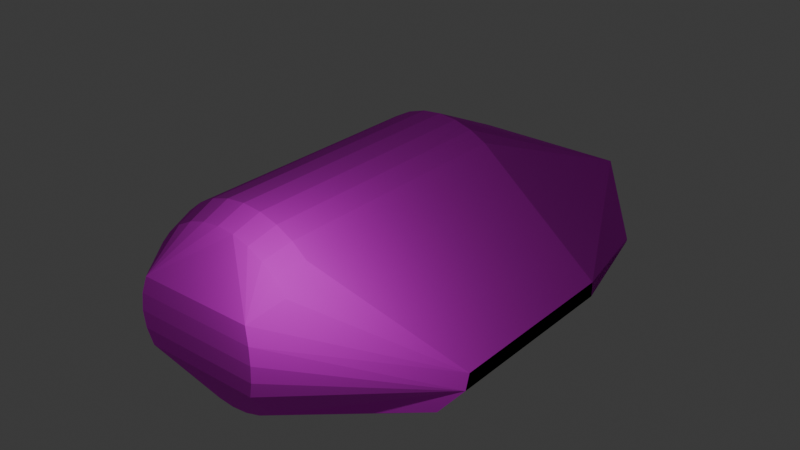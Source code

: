 # Source: gunship_corvette.blend  (saved by Blender 4.4.32; exported with 4.5.12 LTS)
import bpy
from mathutils import Matrix  # noqa: F401  (used for matrix-valued properties, if any)

bpy.ops.wm.read_factory_settings(use_empty=True)
scene = bpy.context.scene
scene.name = 'Scene'

# ---- collections
col_gunship = bpy.data.collections.new('Gunship'); scene.collection.children.link(col_gunship)

# ---- images (referenced by path relative to the original .blend; pixels are not part of the script)
import os
ASSET_DIR = os.environ.get("B2B_ASSET_DIR", "")  # directory of the original .blend (textures are referenced by path, not embedded)
HERE = os.path.dirname(os.path.abspath(__file__))  # packed textures are extracted next to this script under _unpacked/

def load_image(name, relpath, width, height, colorspace="sRGB"):
    """Load a texture the original file referenced (path relative to the .blend, or extracted next to this script)."""
    p = next((c for c in (os.path.join(HERE, relpath), os.path.join(ASSET_DIR, relpath)) if relpath and os.path.exists(c)), "")
    if p:
        img = bpy.data.images.load(p, check_existing=True)
        img.name = name
    else:  # same state as the original file: an image datablock whose file is absent (Cycles renders it pink)
        img = bpy.data.images.new(name, width, height)
        img.source = "FILE"
        img.filepath = "//" + (relpath or name)
    img.colorspace_settings.name = colorspace
    return img
img_pallete_png = load_image('pallete.png', 'pallete.png', 1024, 1024, 'sRGB')

# ---- materials (node trees are filled in below, after node groups)
mat_ship = bpy.data.materials.new('ship')

# ---- material node trees
mat_ship.use_nodes = True; mat_ship.node_tree.nodes.clear()
_N = mat_ship.node_tree.nodes; _L = mat_ship.node_tree.links
n0 = _N.new('ShaderNodeBsdfPrincipled'); n0.name = 'Principled BSDF'; n0.location = (10, 300)
n0.inputs[2].default_value = 1.0
n1 = _N.new('ShaderNodeOutputMaterial'); n1.name = 'Material Output'; n1.location = (300, 300)
n2 = _N.new('ShaderNodeTexImage'); n2.name = 'Image Texture'; n2.location = (-280, 280)
n2.image = img_pallete_png
_L.new(n0.outputs[0], n1.inputs[0])
_L.new(n2.outputs[0], n0.inputs[0])
n1.is_active_output = True

# ---- world
world_world = bpy.data.worlds.new('World'); scene.world = world_world
world_world.use_nodes = True; world_world.node_tree.nodes.clear()
_N = world_world.node_tree.nodes; _L = world_world.node_tree.links
n0 = _N.new('ShaderNodeOutputWorld'); n0.name = 'World Output'; n0.location = (300, 300)
n1 = _N.new('ShaderNodeBackground'); n1.name = 'Background'; n1.location = (10, 300)
n1.inputs[0].default_value = (0.05088, 0.05088, 0.05088, 1.0)
_L.new(n1.outputs[0], n0.inputs[0])
n0.is_active_output = True
world_world.color = (0.05088, 0.05088, 0.05088)
world_world.use_sun_shadow = False
world_world.sun_shadow_jitter_overblur = 0.0

# ---- lights
light_light = bpy.data.lights.new('Light', 'POINT')
light_light.transmission_factor = 0.0
light_light.energy = 1000.0
light_light.shadow_soft_size = 0.1
light_light.shadow_maximum_resolution = 0.006
light_light.use_absolute_resolution = True

# ---- meshes
me_cube_010 = bpy.data.meshes.new('Cube.010')
me_cube_010.from_pydata([(-1.373, 0.7766, -2.178), (-1.975, -1.0, -2.178), (-1.975, -3.677, -2.178), (-1.0, 1.295, 0.577), (-1.0, 1.295, -1.755), (-1.719, 0.5784, -1.576), (-2.231, -1.165, -0.4983), (-1.719, 0.5784, -1.709), (-2.231, -1.165, -1.123), (-2.231, -3.552, -1.123), (-2.231, -3.495, -0.4983), (1.373, 0.7766, -2.178), (1.975, -1.0, -2.178), (1.975, -3.677, -2.178), (1.0, 1.295, 0.577), (1.0, 1.295, -1.755), (1.719, 0.5784, -1.576), (2.231, -1.165, -0.4983), (1.719, 0.5784, -1.709), (2.231, -1.165, -1.123), (2.231, -3.552, -1.123), (2.231, -3.495, -0.4983), (2.91e-11, -1.157, 4.534), (0.2341, -1.157, 4.456), (0.4592, -1.157, 4.224), (0.6667, -1.157, 3.848), (0.2341, -1.157, -3.532), (2.91e-11, -1.157, -3.61), (-0.2341, -1.157, -3.532), (-0.6667, -1.157, 3.848), (-0.4592, -1.157, 4.224), (-0.2341, -1.157, 4.456), (0.2341, -4.315, 4.456), (2.91e-11, -4.315, 4.534), (0.4592, -4.315, 4.224), (0.6667, -4.315, 3.848), (0.8485, -4.315, 3.341), (0.4592, -4.315, -3.3), (0.2341, -4.315, -3.532), (2.91e-11, -4.315, -3.61), (-0.2341, -4.315, -3.532), (-0.4592, -4.315, -3.3), (-0.8485, -4.315, 3.341), (-0.6667, -4.315, 3.848), (-0.4592, -4.315, 4.224), (-0.2341, -4.315, 4.456), (0.2107, -4.667, 4.056), (-2.027e-08, -4.667, 4.127), (0.4133, -4.667, 3.848), (0.6, -4.667, 3.509), (0.7637, -4.667, 3.053), (0.898, -4.667, 2.498), (0.6, -4.667, -2.586), (0.4133, -4.667, -2.924), (0.2107, -4.667, -3.133), (-2.027e-08, -4.667, -3.203), (-0.2107, -4.667, -3.133), (-0.4133, -4.667, -2.924), (-0.6, -4.667, -2.586), (-0.898, -4.667, 2.498), (-0.7637, -4.667, 3.053), (-0.6, -4.667, 3.509), (-0.4133, -4.667, 3.848), (-0.2107, -4.667, 4.056), (0.7816, -5.07, 1.177), (0.7259, -5.044, 1.864), (0.8004, -5.079, 0.4618), (0.7816, -5.07, -0.2532), (0.7259, -5.044, -0.9408), (-0.7915, -5.07, -0.2532), (-0.7358, -5.044, -0.9408), (-0.8104, -5.079, 0.4618), (-0.7915, -5.07, 1.177), (-0.7358, -5.044, 1.864)], [], [(6, 5, 7, 8), (6, 8, 9, 10), (1, 2, 9, 8), (17, 19, 18, 16), (17, 21, 20, 19), (12, 19, 20, 13), (24, 23, 32, 34), (27, 26, 38, 39), (25, 24, 34, 35), (30, 29, 43, 44), (28, 27, 39, 40), (31, 30, 44, 45), (23, 22, 33, 32), (22, 31, 45, 33), (32, 33, 47, 46), (38, 37, 53, 54), (34, 32, 46, 48), (43, 42, 60, 61), (39, 38, 54, 55), (35, 34, 48, 49), (44, 43, 61, 62), (40, 39, 55, 56), (36, 35, 49, 50), (45, 44, 62, 63), (41, 40, 56, 57), (33, 45, 63, 47), (4, 3, 14, 15), (66, 71, 69, 67), (9, 69, 71), (73, 72, 64, 65), (67, 20, 66), (10, 9, 71, 72), (67, 69, 70, 68), (73, 10, 72), (70, 69, 9), (11, 27, 0, 15), (6, 10, 43, 29), (21, 65, 64), (68, 20, 67), (2, 58, 70, 9), (55, 54, 68, 70), (47, 63, 73), (63, 62, 73), (62, 61, 73), (61, 60, 73), (60, 59, 73), (59, 10, 73), (59, 60, 10), (60, 42, 10), (42, 43, 10), (35, 21, 17, 25), (58, 57, 70), (57, 56, 70), (56, 55, 70), (22, 14, 3, 31), (7, 1, 8), (12, 13, 38, 26), (40, 41, 2), (41, 57, 2), (57, 58, 2), (51, 50, 65), (50, 49, 65), (49, 48, 65), (48, 46, 65), (21, 51, 65), (40, 2, 1, 28), (35, 36, 21), (36, 50, 21), (50, 51, 21), (54, 53, 68), (53, 52, 68), (12, 18, 19), (52, 53, 13), (53, 37, 13), (37, 38, 13), (46, 47, 73, 65), (29, 3, 6), (3, 5, 6), (5, 3, 4), (5, 4, 7), (4, 0, 7), (0, 1, 7), (0, 28, 1), (16, 14, 17), (14, 25, 17), (26, 11, 12), (11, 18, 12), (15, 14, 16), (15, 16, 18), (11, 15, 18), (30, 3, 29), (30, 31, 3), (52, 13, 20, 68), (72, 71, 66, 64), (20, 21, 64, 66), (15, 0, 4), (27, 28, 0), (22, 23, 14), (23, 24, 14), (24, 25, 14), (27, 11, 26)])
_uv = me_cube_010.uv_layers.new(name='UVMap')
_uv.uv.foreach_set('vector', [0.1669, 0.6924, 0.1811, 0.6271, 0.1811, 0.619, 0.1669, 0.6545, 0.1669, 0.6924, 0.1669, 0.6545, 0.1475, 0.6545, 0.148, 0.6924, 0.1683, 0.5906, 0.1465, 0.5906, 0.1475, 0.6545, 0.1669, 0.6545, 0.1669, 0.6924, 0.1669, 0.6545, 0.1811, 0.619, 0.1811, 0.6271, 0.1669, 0.6924, 0.148, 0.6924, 0.1475, 0.6545, 0.1669, 0.6545, 0.1683, 0.5906, 0.1669, 0.6545, 0.1475, 0.6545, 0.1465, 0.5906, 0.167, 0.9785, 0.167, 0.9925, 0.1413, 0.9925, 0.1413, 0.9785, 0.167, 0.5038, 0.167, 0.5086, 0.1413, 0.5086, 0.1413, 0.5038, 0.167, 0.9557, 0.167, 0.9785, 0.1413, 0.9785, 0.1413, 0.9557, 0.167, 0.9785, 0.167, 0.9557, 0.1413, 0.9557, 0.1413, 0.9785, 0.167, 0.5086, 0.167, 0.5038, 0.1413, 0.5038, 0.1413, 0.5086, 0.167, 0.9925, 0.167, 0.9785, 0.1413, 0.9785, 0.1413, 0.9925, 0.167, 0.9925, 0.167, 0.9972, 0.1413, 0.9972, 0.1413, 0.9925, 0.167, 0.9972, 0.167, 0.9925, 0.1413, 0.9925, 0.1413, 0.9972, 0.1413, 0.9925, 0.1413, 0.9972, 0.1385, 0.9726, 0.1385, 0.9683, 0.1413, 0.5086, 0.1413, 0.5226, 0.1385, 0.5454, 0.1385, 0.5328, 0.1413, 0.9785, 0.1413, 0.9925, 0.1385, 0.9683, 0.1385, 0.9557, 0.1413, 0.9557, 0.1413, 0.925, 0.1385, 0.9075, 0.1385, 0.9352, 0.1413, 0.5038, 0.1413, 0.5086, 0.1385, 0.5328, 0.1385, 0.5285, 0.1413, 0.9557, 0.1413, 0.9785, 0.1385, 0.9557, 0.1385, 0.9352, 0.1413, 0.9785, 0.1413, 0.9557, 0.1385, 0.9352, 0.1385, 0.9557, 0.1413, 0.5086, 0.1413, 0.5038, 0.1385, 0.5285, 0.1385, 0.5328, 0.1413, 0.925, 0.1413, 0.9557, 0.1385, 0.9352, 0.1385, 0.9075, 0.1413, 0.9925, 0.1413, 0.9785, 0.1385, 0.9557, 0.1385, 0.9683, 0.1413, 0.5226, 0.1413, 0.5086, 0.1385, 0.5328, 0.1385, 0.5454, 0.1413, 0.9972, 0.1413, 0.9925, 0.1385, 0.9683, 0.1385, 0.9726, 0.0, 0.0, 0.0, 0.0, 0.0, 0.0, 0.0, 0.0, 0.1351, 0.7505, 0.1351, 0.7505, 0.0, 0.0, 0.1352, 0.7072, 0.0, 0.0, 0.1352, 0.7072, 0.1351, 0.7505, 0.0, 0.0, 0.1352, 0.7939, 0.1352, 0.7939, 0.1354, 0.8355, 0.1352, 0.7072, 0.0, 0.0, 0.1351, 0.7505, 0.148, 0.6924, 0.0, 0.0, 0.1351, 0.7505, 0.1352, 0.7939, 0.1352, 0.7072, 0.0, 0.0, 0.0, 0.0, 0.1354, 0.6656, 0.1354, 0.8355, 0.0, 0.0, 0.1352, 0.7939, 0.1354, 0.6656, 0.1352, 0.7072, 0.0, 0.0, 0.0, 0.0, 0.0, 0.0, 0.0, 0.0, 0.0, 0.0, 0.0, 0.0, 0.148, 0.6924, 0.1413, 0.9557, 0.167, 0.9557, 0.148, 0.6924, 0.1354, 0.8355, 0.1352, 0.7939, 0.1354, 0.6656, 0.0, 0.0, 0.1352, 0.7072, 0.1465, 0.5906, 0.0, 0.0, 0.1354, 0.6656, 0.0, 0.0, 0.1385, 0.5285, 0.1385, 0.5328, 0.1354, 0.6656, 0.0, 0.0, 0.1385, 0.9726, 0.1385, 0.9683, 0.0, 0.0, 0.1385, 0.9683, 0.1385, 0.9557, 0.0, 0.0, 0.1385, 0.9557, 0.1385, 0.9352, 0.0, 0.0, 0.1385, 0.9352, 0.1385, 0.9075, 0.0, 0.0, 0.1385, 0.9075, 0.1385, 0.8739, 0.0, 0.0, 0.1385, 0.8739, 0.0, 0.0, 0.1354, 0.8355, 0.1385, 0.8739, 0.1385, 0.9075, 0.0, 0.0, 0.1385, 0.9075, 0.1413, 0.925, 0.0, 0.0, 0.1413, 0.925, 0.1413, 0.9557, 0.0, 0.0, 0.1413, 0.9557, 0.148, 0.6924, 0.0, 0.0, 0.167, 0.9557, 0.1385, 0.5659, 0.1385, 0.5454, 0.1354, 0.6656, 0.1385, 0.5454, 0.1385, 0.5328, 0.1354, 0.6656, 0.1385, 0.5328, 0.1385, 0.5285, 0.1354, 0.6656, 0.167, 0.9972, 0.0, 0.0, 0.0, 0.0, 0.167, 0.9925, 0.1811, 0.619, 0.1683, 0.5906, 0.1669, 0.6545, 0.0, 0.0, 0.1465, 0.5906, 0.1413, 0.5086, 0.167, 0.5086, 0.1413, 0.5086, 0.1413, 0.5226, 0.1465, 0.5906, 0.1413, 0.5226, 0.1385, 0.5454, 0.1465, 0.5906, 0.1385, 0.5454, 0.1385, 0.5659, 0.1465, 0.5906, 0.1385, 0.8739, 0.1385, 0.9075, 0.0, 0.0, 0.1385, 0.9075, 0.1385, 0.9352, 0.0, 0.0, 0.1385, 0.9352, 0.1385, 0.9557, 0.0, 0.0, 0.1385, 0.9557, 0.1385, 0.9683, 0.0, 0.0, 0.148, 0.6924, 0.1385, 0.8739, 0.0, 0.0, 0.1413, 0.5086, 0.1465, 0.5906, 0.0, 0.0, 0.167, 0.5086, 0.1413, 0.9557, 0.1413, 0.925, 0.148, 0.6924, 0.1413, 0.925, 0.1385, 0.9075, 0.148, 0.6924, 0.1385, 0.9075, 0.1385, 0.8739, 0.148, 0.6924, 0.1385, 0.5328, 0.1385, 0.5454, 0.1354, 0.6656, 0.1385, 0.5454, 0.1385, 0.5659, 0.1354, 0.6656, 0.1683, 0.5906, 0.1811, 0.619, 0.1669, 0.6545, 0.1385, 0.5659, 0.1385, 0.5454, 0.1465, 0.5906, 0.1385, 0.5454, 0.1413, 0.5226, 0.1465, 0.5906, 0.1413, 0.5226, 0.1413, 0.5086, 0.1465, 0.5906, 0.1385, 0.9683, 0.0, 0.0, 0.0, 0.0, 0.1354, 0.8355, 0.167, 0.9557, 0.0, 0.0, 0.0, 0.0, 0.0, 0.0, 0.1811, 0.6271, 0.1669, 0.6924, 0.1811, 0.6271, 0.0, 0.0, 0.0, 0.0, 0.1811, 0.6271, 0.0, 0.0, 0.1811, 0.619, 0.0, 0.0, 0.0, 0.0, 0.1811, 0.619, 0.0, 0.0, 0.1683, 0.5906, 0.1811, 0.619, 0.0, 0.0, 0.167, 0.5086, 0.0, 0.0, 0.1811, 0.6271, 0.0, 0.0, 0.1669, 0.6924, 0.0, 0.0, 0.167, 0.9557, 0.0, 0.0, 0.167, 0.5086, 0.0, 0.0, 0.0, 0.0, 0.0, 0.0, 0.1811, 0.619, 0.1683, 0.5906, 0.0, 0.0, 0.0, 0.0, 0.1811, 0.6271, 0.0, 0.0, 0.1811, 0.6271, 0.1811, 0.619, 0.0, 0.0, 0.0, 0.0, 0.1811, 0.619, 0.167, 0.9785, 0.0, 0.0, 0.167, 0.9557, 0.167, 0.9785, 0.167, 0.9925, 0.0, 0.0, 0.1385, 0.5659, 0.1465, 0.5906, 0.1475, 0.6545, 0.1354, 0.6656, 0.0, 0.0, 0.1351, 0.7505, 0.1351, 0.7505, 0.1352, 0.7939, 0.1475, 0.6545, 0.148, 0.6924, 0.1352, 0.7939, 0.1351, 0.7505, 0.0, 0.0, 0.0, 0.0, 0.0, 0.0, 0.167, 0.5038, 0.167, 0.5086, 0.0, 0.0, 0.167, 0.9972, 0.167, 0.9925, 0.0, 0.0, 0.167, 0.9925, 0.167, 0.9785, 0.0, 0.0, 0.167, 0.9785, 0.167, 0.9557, 0.0, 0.0, 0.0, 0.0, 0.0, 0.0, 0.167, 0.5086])
me_cube_010.materials.append(mat_ship)
me_cube_010.update()
me_cylinder = bpy.data.meshes.new('Cylinder')
me_cylinder.from_pydata([(0.0, 1.0, 0.5887), (0.0, 1.2, 1.0), (0.1951, 0.9808, 0.5887), (0.2341, 1.177, 1.0), (0.3827, 0.9239, 0.5887), (0.4592, 1.109, 1.0), (0.5556, 0.8315, 0.5887), (0.6667, 0.9978, 1.0), (0.7071, 0.7071, 0.5887), (0.8485, 0.8485, 1.0), (0.8315, 0.5556, 0.5887), (0.9978, 0.6667, 1.0), (0.9239, 0.3827, 0.5887), (1.109, 0.4592, 1.0), (0.9808, 0.1951, 0.5887), (1.177, 0.2341, 1.0), (1.0, 6.944e-08, 0.5887), (1.2, 0.0, 1.0), (0.9808, -0.1951, 0.5887), (1.177, -0.2341, 1.0), (0.9239, -0.3827, 0.5887), (1.109, -0.4592, 1.0), (0.8315, -0.5556, 0.5887), (0.9978, -0.6667, 1.0), (0.7071, -0.7071, 0.5887), (0.8485, -0.8485, 1.0), (0.5556, -0.8315, 0.5887), (0.6667, -0.9978, 1.0), (0.3827, -0.9239, 0.5887), (0.4592, -1.109, 1.0), (0.1951, -0.9808, 0.5887), (0.2341, -1.177, 1.0), (0.0, -1.0, 0.5887), (0.0, -1.2, 1.0), (-0.1951, -0.9808, 0.5887), (-0.2341, -1.177, 1.0), (-0.3827, -0.9239, 0.5887), (-0.4592, -1.109, 1.0), (-0.5556, -0.8315, 0.5887), (-0.6667, -0.9978, 1.0), (-0.7071, -0.7071, 0.5887), (-0.8485, -0.8485, 1.0), (-0.8315, -0.5556, 0.5887), (-0.9978, -0.6667, 1.0), (-0.9239, -0.3827, 0.5887), (-1.109, -0.4592, 1.0), (-0.9808, -0.1951, 0.5887), (-1.177, -0.2341, 1.0), (-1.0, 6.944e-08, 0.5887), (-1.2, 0.0, 1.0), (-0.9808, 0.1951, 0.5887), (-1.177, 0.2341, 1.0), (-0.9239, 0.3827, 0.5887), (-1.109, 0.4592, 1.0), (-0.8315, 0.5556, 0.5887), (-0.9978, 0.6667, 1.0), (-0.7071, 0.7071, 0.5887), (-0.8485, 0.8485, 1.0), (-0.5556, 0.8315, 0.5887), (-0.6667, 0.9978, 1.0), (-0.3827, 0.9239, 0.5887), (-0.4592, 1.109, 1.0), (-0.1951, 0.9808, 0.5887), (-0.2341, 1.177, 1.0), (0.2341, 1.177, 4.157), (0.0, 1.2, 4.157), (0.4592, 1.109, 4.157), (0.6667, 0.9978, 4.157), (0.8485, 0.8485, 4.157), (0.9978, 0.6667, 4.157), (1.109, 0.4592, 4.157), (1.177, 0.2341, 4.157), (1.2, 0.0, 4.157), (1.177, -0.2341, 4.157), (1.109, -0.4592, 4.157), (0.9978, -0.6667, 4.157), (0.8485, -0.8485, 4.157), (0.6667, -0.9978, 4.157), (0.4592, -1.109, 4.157), (0.2341, -1.177, 4.157), (0.0, -1.2, 4.157), (-0.2341, -1.177, 4.157), (-0.4592, -1.109, 4.157), (-0.6667, -0.9978, 4.157), (-0.8485, -0.8485, 4.157), (-0.9978, -0.6667, 4.157), (-1.109, -0.4592, 4.157), (-1.177, -0.2341, 4.157), (-1.2, 0.0, 4.157), (-1.177, 0.2341, 4.157), (-1.109, 0.4592, 4.157), (-0.9978, 0.6667, 4.157), (-0.8485, 0.8485, 4.157), (-0.6667, 0.9978, 4.157), (-0.4592, 1.109, 4.157), (-0.2341, 1.177, 4.157), (0.18, 0.9048, 4.509), (-2.089e-08, 0.9226, 4.509), (0.3531, 0.8523, 4.509), (0.5126, 0.7671, 4.509), (0.6524, 0.6524, 4.509), (0.7671, 0.5126, 4.509), (0.8523, 0.3531, 4.509), (0.9048, 0.18, 4.509), (0.9226, -5.856e-09, 4.509), (0.9048, -0.18, 4.509), (0.8523, -0.3531, 4.509), (0.7671, -0.5126, 4.509), (0.6524, -0.6524, 4.509), (0.5126, -0.7671, 4.509), (0.3531, -0.8523, 4.509), (0.18, -0.9048, 4.509), (-2.089e-08, -0.9226, 4.509), (-0.18, -0.9048, 4.509), (-0.3531, -0.8523, 4.509), (-0.5126, -0.7671, 4.509), (-0.6524, -0.6524, 4.509), (-0.7671, -0.5126, 4.509), (-0.8523, -0.3531, 4.509), (-0.9048, -0.18, 4.509), (-0.9226, -5.856e-09, 4.509), (-0.9048, 0.18, 4.509), (-0.8523, 0.3531, 4.509), (-0.7671, 0.5126, 4.509), (-0.6524, 0.6524, 4.509), (-0.5126, 0.7671, 4.509), (-0.3531, 0.8523, 4.509), (-0.18, 0.9048, 4.509), (0.2107, 1.059, 4.509), (-2.03e-08, 1.08, 4.509), (0.4133, 0.9978, 4.509), (0.6, 0.898, 4.509), (0.7637, 0.7637, 4.509), (0.898, 0.6, 4.509), (0.9978, 0.4133, 4.509), (1.059, 0.2107, 4.509), (1.08, -5.856e-09, 4.509), (1.059, -0.2107, 4.509), (0.9978, -0.4133, 4.509), (0.898, -0.6, 4.509), (0.7637, -0.7637, 4.509), (0.6, -0.898, 4.509), (0.4133, -0.9978, 4.509), (0.2107, -1.059, 4.509), (-2.03e-08, -1.08, 4.509), (-0.2107, -1.059, 4.509), (-0.4133, -0.9978, 4.509), (-0.6, -0.898, 4.509), (-0.7637, -0.7637, 4.509), (-0.898, -0.6, 4.509), (-0.9978, -0.4133, 4.509), (-1.059, -0.2107, 4.509), (-1.08, -5.856e-09, 4.509), (-1.059, 0.2107, 4.509), (-0.9978, 0.4133, 4.509), (-0.898, 0.6, 4.509), (-0.7637, 0.7637, 4.509), (-0.6, 0.898, 4.509), (-0.4133, 0.9978, 4.509), (-0.2107, 1.059, 4.509), (0.1408, 0.7078, 3.479), (9.094e-08, 0.7217, 3.479), (0.2762, 0.6668, 3.479), (0.401, 0.6001, 3.479), (0.5103, 0.5103, 3.479), (0.6001, 0.401, 3.479), (0.6668, 0.2762, 3.479), (0.7078, 0.1408, 3.479), (0.7217, -4.581e-09, 3.479), (0.7078, -0.1408, 3.479), (0.6668, -0.2762, 3.479), (0.6001, -0.401, 3.479), (0.5103, -0.5103, 3.479), (0.401, -0.6001, 3.479), (0.2762, -0.6668, 3.479), (0.1408, -0.7078, 3.479), (9.094e-08, -0.7217, 3.479), (-0.1408, -0.7078, 3.479), (-0.2762, -0.6668, 3.479), (-0.401, -0.6001, 3.479), (-0.5103, -0.5103, 3.479), (-0.6001, -0.401, 3.479), (-0.6668, -0.2762, 3.479), (-0.7078, -0.1408, 3.479), (-0.7217, -4.581e-09, 3.479), (-0.7078, 0.1408, 3.479), (-0.6668, 0.2762, 3.479), (-0.6001, 0.401, 3.479), (-0.5103, 0.5103, 3.479), (-0.401, 0.6001, 3.479), (-0.2762, 0.6668, 3.479), (-0.1408, 0.7078, 3.479), (0.7816, 0.2107, 4.913), (0.7259, 0.4133, 4.887), (0.8004, -3.754e-09, 4.922), (0.7816, -0.2107, 4.913), (0.7259, -0.4133, 4.887), (-0.7915, -0.2107, 4.913), (-0.7358, -0.4133, 4.887), (-0.8104, -3.754e-09, 4.922), (-0.7915, 0.2107, 4.913), (-0.7358, 0.4133, 4.887), (0.6417, 0.18, 4.848), (0.5941, 0.3531, 4.825), (0.6577, -6.662e-09, 4.855), (0.6417, -0.18, 4.848), (0.5941, -0.3531, 4.825), (-0.6516, -0.18, 4.848), (-0.604, -0.3531, 4.825), (-0.6677, -6.662e-09, 4.855), (-0.6516, 0.18, 4.848), (-0.604, 0.3531, 4.825)], [], [(0, 1, 3, 2), (2, 3, 5, 4), (4, 5, 7, 6), (6, 7, 9, 8), (8, 9, 11, 10), (10, 11, 13, 12), (12, 13, 15, 14), (14, 15, 17, 16), (16, 17, 19, 18), (18, 19, 21, 20), (20, 21, 23, 22), (22, 23, 25, 24), (24, 25, 27, 26), (26, 27, 29, 28), (28, 29, 31, 30), (30, 31, 33, 32), (32, 33, 35, 34), (34, 35, 37, 36), (36, 37, 39, 38), (38, 39, 41, 40), (40, 41, 43, 42), (42, 43, 45, 44), (44, 45, 47, 46), (46, 47, 49, 48), (48, 49, 51, 50), (50, 51, 53, 52), (52, 53, 55, 54), (54, 55, 57, 56), (56, 57, 59, 58), (58, 59, 61, 60), (5, 3, 64, 66), (60, 61, 63, 62), (62, 63, 1, 0), (0, 2, 4, 6, 8, 10, 12, 14, 16, 18, 20, 22, 24, 26, 28, 30, 32, 34, 36, 38, 40, 42, 44, 46, 48, 50, 52, 54, 56, 58, 60, 62), (83, 82, 146, 147), (23, 21, 74, 75), (41, 39, 83, 84), (59, 57, 92, 93), (15, 13, 70, 71), (33, 31, 79, 80), (51, 49, 88, 89), (7, 5, 66, 67), (25, 23, 75, 76), (43, 41, 84, 85), (61, 59, 93, 94), (17, 15, 71, 72), (35, 33, 80, 81), (53, 51, 89, 90), (9, 7, 67, 68), (27, 25, 76, 77), (45, 43, 85, 86), (63, 61, 94, 95), (19, 17, 72, 73), (37, 35, 81, 82), (55, 53, 90, 91), (11, 9, 68, 69), (29, 27, 77, 78), (47, 45, 86, 87), (3, 1, 65, 64), (1, 63, 95, 65), (21, 19, 73, 74), (39, 37, 82, 83), (57, 55, 91, 92), (13, 11, 69, 70), (31, 29, 78, 79), (49, 47, 87, 88), (108, 107, 171, 172), (70, 69, 133, 134), (84, 83, 147, 148), (71, 70, 134, 135), (85, 84, 148, 149), (72, 71, 135, 136), (86, 85, 149, 150), (73, 72, 136, 137), (87, 86, 150, 151), (74, 73, 137, 138), (88, 87, 151, 152), (75, 74, 138, 139), (89, 88, 152, 153), (76, 75, 139, 140), (90, 89, 153, 154), (77, 76, 140, 141), (91, 90, 154, 155), (78, 77, 141, 142), (64, 65, 129, 128), (92, 91, 155, 156), (79, 78, 142, 143), (66, 64, 128, 130), (93, 92, 156, 157), (80, 79, 143, 144), (67, 66, 130, 131), (94, 93, 157, 158), (81, 80, 144, 145), (68, 67, 131, 132), (95, 94, 158, 159), (82, 81, 145, 146), (69, 68, 132, 133), (65, 95, 159, 129), (97, 96, 128, 129), (96, 98, 130, 128), (98, 99, 131, 130), (99, 100, 132, 131), (100, 101, 133, 132), (101, 102, 134, 133), (118, 119, 207, 208), (103, 104, 204, 202), (122, 154, 201, 211), (102, 103, 202, 203), (106, 107, 139, 138), (107, 108, 140, 139), (108, 109, 141, 140), (109, 110, 142, 141), (110, 111, 143, 142), (111, 112, 144, 143), (112, 113, 145, 144), (113, 114, 146, 145), (114, 115, 147, 146), (115, 116, 148, 147), (116, 117, 149, 148), (117, 118, 150, 149), (154, 153, 200, 201), (106, 138, 196, 206), (153, 152, 199, 200), (138, 137, 195, 196), (122, 123, 155, 154), (123, 124, 156, 155), (124, 125, 157, 156), (125, 126, 158, 157), (126, 127, 159, 158), (127, 97, 129, 159), (160, 161, 191, 190, 189, 188, 187, 186, 185, 184, 183, 182, 181, 180, 179, 178, 177, 176, 175, 174, 173, 172, 171, 170, 169, 168, 167, 166, 165, 164, 163, 162), (122, 121, 185, 186), (109, 108, 172, 173), (123, 122, 186, 187), (110, 109, 173, 174), (96, 97, 161, 160), (124, 123, 187, 188), (111, 110, 174, 175), (98, 96, 160, 162), (125, 124, 188, 189), (112, 111, 175, 176), (99, 98, 162, 163), (126, 125, 189, 190), (113, 112, 176, 177), (100, 99, 163, 164), (127, 126, 190, 191), (114, 113, 177, 178), (101, 100, 164, 165), (97, 127, 191, 161), (115, 114, 178, 179), (102, 101, 165, 166), (116, 115, 179, 180), (103, 102, 166, 167), (117, 116, 180, 181), (104, 103, 167, 168), (118, 117, 181, 182), (105, 104, 168, 169), (119, 118, 182, 183), (106, 105, 169, 170), (120, 119, 183, 184), (107, 106, 170, 171), (121, 120, 184, 185), (203, 202, 192, 193), (202, 204, 194, 192), (204, 205, 195, 194), (205, 206, 196, 195), (208, 207, 197, 198), (207, 209, 199, 197), (209, 210, 200, 199), (210, 211, 201, 200), (104, 105, 205, 204), (119, 120, 209, 207), (134, 102, 203, 193), (135, 134, 193, 192), (105, 106, 206, 205), (120, 121, 210, 209), (150, 118, 208, 198), (136, 135, 192, 194), (151, 150, 198, 197), (121, 122, 211, 210), (137, 136, 194, 195), (152, 151, 197, 199)])
_uv = me_cylinder.uv_layers.new(name='UVMap')
_uv.uv.foreach_set('vector', [0.1703, 0.9561, 0.167, 0.9972, 0.167, 0.9925, 0.1703, 0.9522, 0.1703, 0.9522, 0.167, 0.9925, 0.167, 0.9785, 0.1703, 0.9405, 0.1703, 0.9405, 0.167, 0.9785, 0.167, 0.9557, 0.1703, 0.9215, 0.1703, 0.9215, 0.167, 0.9557, 0.167, 0.925, 0.1703, 0.8959, 0.1703, 0.8959, 0.167, 0.925, 0.167, 0.8876, 0.1703, 0.8648, 0.1703, 0.8648, 0.167, 0.8876, 0.167, 0.8449, 0.1703, 0.8292, 0.1703, 0.8292, 0.167, 0.8449, 0.167, 0.7987, 0.1703, 0.7906, 0.1703, 0.7906, 0.167, 0.7987, 0.167, 0.7505, 0.1703, 0.7505, 0.1703, 0.7505, 0.167, 0.7505, 0.167, 0.7024, 0.1703, 0.7104, 0.1703, 0.7104, 0.167, 0.7024, 0.167, 0.6561, 0.1703, 0.6719, 0.1703, 0.6719, 0.167, 0.6561, 0.167, 0.6135, 0.1703, 0.6363, 0.1703, 0.6363, 0.167, 0.6135, 0.167, 0.5761, 0.1703, 0.6052, 0.1703, 0.6052, 0.167, 0.5761, 0.167, 0.5454, 0.1703, 0.5796, 0.1703, 0.5796, 0.167, 0.5454, 0.167, 0.5226, 0.1703, 0.5606, 0.1703, 0.5606, 0.167, 0.5226, 0.167, 0.5086, 0.1703, 0.5489, 0.1703, 0.5489, 0.167, 0.5086, 0.167, 0.5038, 0.1703, 0.5449, 0.1703, 0.5449, 0.167, 0.5038, 0.167, 0.5086, 0.1703, 0.5489, 0.1703, 0.5489, 0.167, 0.5086, 0.167, 0.5226, 0.1703, 0.5606, 0.1703, 0.5606, 0.167, 0.5226, 0.167, 0.5454, 0.1703, 0.5796, 0.1703, 0.5796, 0.167, 0.5454, 0.167, 0.5761, 0.1703, 0.6052, 0.1703, 0.6052, 0.167, 0.5761, 0.167, 0.6135, 0.1703, 0.6363, 0.1703, 0.6363, 0.167, 0.6135, 0.167, 0.6561, 0.1703, 0.6719, 0.1703, 0.6719, 0.167, 0.6561, 0.167, 0.7024, 0.1703, 0.7104, 0.1703, 0.7104, 0.167, 0.7024, 0.167, 0.7505, 0.1703, 0.7505, 0.1703, 0.7505, 0.167, 0.7505, 0.167, 0.7987, 0.1703, 0.7906, 0.1703, 0.7906, 0.167, 0.7987, 0.167, 0.8449, 0.1703, 0.8292, 0.1703, 0.8292, 0.167, 0.8449, 0.167, 0.8876, 0.1703, 0.8648, 0.1703, 0.8648, 0.167, 0.8876, 0.167, 0.925, 0.1703, 0.8959, 0.1703, 0.8959, 0.167, 0.925, 0.167, 0.9557, 0.1703, 0.9215, 0.1703, 0.9215, 0.167, 0.9557, 0.167, 0.9785, 0.1703, 0.9405, 0.167, 0.9785, 0.167, 0.9925, 0.1413, 0.9925, 0.1413, 0.9785, 0.1703, 0.9405, 0.167, 0.9785, 0.167, 0.9925, 0.1703, 0.9522, 0.1703, 0.9522, 0.167, 0.9925, 0.167, 0.9972, 0.1703, 0.9561, 0.1703, 0.9561, 0.1703, 0.9522, 0.1703, 0.9405, 0.1703, 0.9215, 0.1703, 0.8959, 0.1703, 0.8648, 0.1703, 0.8292, 0.1703, 0.7906, 0.1703, 0.7505, 0.1703, 0.7104, 0.1703, 0.6719, 0.1703, 0.6363, 0.1703, 0.6052, 0.1703, 0.5796, 0.1703, 0.5606, 0.1703, 0.5489, 0.1703, 0.5449, 0.1703, 0.5489, 0.1703, 0.5606, 0.1703, 0.5796, 0.1703, 0.6052, 0.1703, 0.6363, 0.1703, 0.6719, 0.1703, 0.7104, 0.1703, 0.7505, 0.1703, 0.7906, 0.1703, 0.8292, 0.1703, 0.8648, 0.1703, 0.8959, 0.1703, 0.9215, 0.1703, 0.9405, 0.1703, 0.9522, 0.1413, 0.5454, 0.1413, 0.5226, 0.1385, 0.5454, 0.1385, 0.5659, 0.167, 0.6135, 0.167, 0.6561, 0.1413, 0.6561, 0.1413, 0.6135, 0.167, 0.5761, 0.167, 0.5454, 0.1413, 0.5454, 0.1413, 0.5761, 0.167, 0.9557, 0.167, 0.925, 0.1413, 0.925, 0.1413, 0.9557, 0.167, 0.7987, 0.167, 0.8449, 0.1413, 0.8449, 0.1413, 0.7987, 0.167, 0.5038, 0.167, 0.5086, 0.1413, 0.5086, 0.1413, 0.5038, 0.167, 0.7987, 0.167, 0.7505, 0.1413, 0.7505, 0.1413, 0.7987, 0.167, 0.9557, 0.167, 0.9785, 0.1413, 0.9785, 0.1413, 0.9557, 0.167, 0.5761, 0.167, 0.6135, 0.1413, 0.6135, 0.1413, 0.5761, 0.167, 0.6135, 0.167, 0.5761, 0.1413, 0.5761, 0.1413, 0.6135, 0.167, 0.9785, 0.167, 0.9557, 0.1413, 0.9557, 0.1413, 0.9785, 0.167, 0.7505, 0.167, 0.7987, 0.1413, 0.7987, 0.1413, 0.7505, 0.167, 0.5086, 0.167, 0.5038, 0.1413, 0.5038, 0.1413, 0.5086, 0.167, 0.8449, 0.167, 0.7987, 0.1413, 0.7987, 0.1413, 0.8449, 0.167, 0.925, 0.167, 0.9557, 0.1413, 0.9557, 0.1413, 0.925, 0.167, 0.5454, 0.167, 0.5761, 0.1413, 0.5761, 0.1413, 0.5454, 0.167, 0.6561, 0.167, 0.6135, 0.1413, 0.6135, 0.1413, 0.6561, 0.167, 0.9925, 0.167, 0.9785, 0.1413, 0.9785, 0.1413, 0.9925, 0.167, 0.7024, 0.167, 0.7505, 0.1413, 0.7505, 0.1413, 0.7024, 0.167, 0.5226, 0.167, 0.5086, 0.1413, 0.5086, 0.1413, 0.5226, 0.167, 0.8876, 0.167, 0.8449, 0.1413, 0.8449, 0.1413, 0.8876, 0.167, 0.8876, 0.167, 0.925, 0.1413, 0.925, 0.1413, 0.8876, 0.167, 0.5226, 0.167, 0.5454, 0.1413, 0.5454, 0.1413, 0.5226, 0.167, 0.7024, 0.167, 0.6561, 0.1413, 0.6561, 0.1413, 0.7024, 0.167, 0.9925, 0.167, 0.9972, 0.1413, 0.9972, 0.1413, 0.9925, 0.167, 0.9972, 0.167, 0.9925, 0.1413, 0.9925, 0.1413, 0.9972, 0.167, 0.6561, 0.167, 0.7024, 0.1413, 0.7024, 0.1413, 0.6561, 0.167, 0.5454, 0.167, 0.5226, 0.1413, 0.5226, 0.1413, 0.5454, 0.167, 0.925, 0.167, 0.8876, 0.1413, 0.8876, 0.1413, 0.925, 0.167, 0.8449, 0.167, 0.8876, 0.1413, 0.8876, 0.1413, 0.8449, 0.167, 0.5086, 0.167, 0.5226, 0.1413, 0.5226, 0.1413, 0.5086, 0.167, 0.7505, 0.167, 0.7024, 0.1413, 0.7024, 0.1413, 0.7505, 0.1385, 0.6164, 0.1385, 0.6452, 0.1468, 0.6681, 0.1468, 0.6456, 0.1413, 0.8449, 0.1413, 0.8876, 0.1385, 0.8739, 0.1385, 0.8355, 0.1413, 0.5761, 0.1413, 0.5454, 0.1385, 0.5659, 0.1385, 0.5935, 0.1413, 0.7987, 0.1413, 0.8449, 0.1385, 0.8355, 0.1385, 0.7939, 0.1413, 0.6135, 0.1413, 0.5761, 0.1385, 0.5935, 0.1385, 0.6272, 0.1413, 0.7505, 0.1413, 0.7987, 0.1385, 0.7939, 0.1385, 0.7505, 0.1413, 0.6561, 0.1413, 0.6135, 0.1385, 0.6272, 0.1385, 0.6656, 0.1413, 0.7024, 0.1413, 0.7505, 0.1385, 0.7505, 0.1385, 0.7072, 0.1413, 0.7024, 0.1413, 0.6561, 0.1385, 0.6656, 0.1385, 0.7072, 0.1413, 0.6561, 0.1413, 0.7024, 0.1385, 0.7072, 0.1385, 0.6656, 0.1413, 0.7505, 0.1413, 0.7024, 0.1385, 0.7072, 0.1385, 0.7505, 0.1413, 0.6135, 0.1413, 0.6561, 0.1385, 0.6656, 0.1385, 0.6272, 0.1413, 0.7987, 0.1413, 0.7505, 0.1385, 0.7505, 0.1385, 0.7939, 0.1413, 0.5761, 0.1413, 0.6135, 0.1385, 0.6272, 0.1385, 0.5935, 0.1413, 0.8449, 0.1413, 0.7987, 0.1385, 0.7939, 0.1385, 0.8355, 0.1413, 0.5454, 0.1413, 0.5761, 0.1385, 0.5935, 0.1385, 0.5659, 0.1413, 0.8876, 0.1413, 0.8449, 0.1385, 0.8355, 0.1385, 0.8739, 0.1413, 0.5226, 0.1413, 0.5454, 0.1385, 0.5659, 0.1385, 0.5454, 0.1413, 0.9925, 0.1413, 0.9972, 0.1385, 0.9726, 0.1385, 0.9683, 0.1413, 0.925, 0.1413, 0.8876, 0.1385, 0.8739, 0.1385, 0.9075, 0.1413, 0.5086, 0.1413, 0.5226, 0.1385, 0.5454, 0.1385, 0.5328, 0.1413, 0.9785, 0.1413, 0.9925, 0.1385, 0.9683, 0.1385, 0.9557, 0.1413, 0.9557, 0.1413, 0.925, 0.1385, 0.9075, 0.1385, 0.9352, 0.1413, 0.5038, 0.1413, 0.5086, 0.1385, 0.5328, 0.1385, 0.5285, 0.1413, 0.9557, 0.1413, 0.9785, 0.1385, 0.9557, 0.1385, 0.9352, 0.1413, 0.9785, 0.1413, 0.9557, 0.1385, 0.9352, 0.1385, 0.9557, 0.1413, 0.5086, 0.1413, 0.5038, 0.1385, 0.5285, 0.1385, 0.5328, 0.1413, 0.925, 0.1413, 0.9557, 0.1385, 0.9352, 0.1385, 0.9075, 0.1413, 0.9925, 0.1413, 0.9785, 0.1385, 0.9557, 0.1385, 0.9683, 0.1413, 0.5226, 0.1413, 0.5086, 0.1385, 0.5328, 0.1385, 0.5454, 0.1413, 0.8876, 0.1413, 0.925, 0.1385, 0.9075, 0.1385, 0.8739, 0.1413, 0.9972, 0.1413, 0.9925, 0.1385, 0.9683, 0.1385, 0.9726, 0.1385, 0.9402, 0.1385, 0.9366, 0.1385, 0.9683, 0.1385, 0.9726, 0.1385, 0.9366, 0.1385, 0.9258, 0.1385, 0.9557, 0.1385, 0.9683, 0.1385, 0.9258, 0.1385, 0.9082, 0.1385, 0.9352, 0.1385, 0.9557, 0.1385, 0.9082, 0.1385, 0.8847, 0.1385, 0.9075, 0.1385, 0.9352, 0.1385, 0.8847, 0.1385, 0.8559, 0.1385, 0.8739, 0.1385, 0.9075, 0.1385, 0.8559, 0.1385, 0.8231, 0.1385, 0.8355, 0.1385, 0.8739, 0.1385, 0.678, 0.1385, 0.7135, 0.1357, 0.7135, 0.1359, 0.678, 0.1385, 0.7875, 0.1385, 0.7505, 0.1357, 0.7505, 0.1357, 0.7875, 0.1385, 0.8231, 0.1385, 0.8355, 0.1354, 0.8355, 0.1359, 0.8231, 0.1385, 0.8231, 0.1385, 0.7875, 0.1357, 0.7875, 0.1359, 0.8231, 0.1385, 0.678, 0.1385, 0.6452, 0.1385, 0.6272, 0.1385, 0.6656, 0.1385, 0.6452, 0.1385, 0.6164, 0.1385, 0.5935, 0.1385, 0.6272, 0.1385, 0.6164, 0.1385, 0.5928, 0.1385, 0.5659, 0.1385, 0.5935, 0.1385, 0.5928, 0.1385, 0.5753, 0.1385, 0.5454, 0.1385, 0.5659, 0.1385, 0.5753, 0.1385, 0.5645, 0.1385, 0.5328, 0.1385, 0.5454, 0.1385, 0.5645, 0.1385, 0.5609, 0.1385, 0.5285, 0.1385, 0.5328, 0.1385, 0.5609, 0.1385, 0.5645, 0.1385, 0.5328, 0.1385, 0.5285, 0.1385, 0.5645, 0.1385, 0.5753, 0.1385, 0.5454, 0.1385, 0.5328, 0.1385, 0.5753, 0.1385, 0.5928, 0.1385, 0.5659, 0.1385, 0.5454, 0.1385, 0.5928, 0.1385, 0.6164, 0.1385, 0.5935, 0.1385, 0.5659, 0.1385, 0.6164, 0.1385, 0.6452, 0.1385, 0.6272, 0.1385, 0.5935, 0.1385, 0.6452, 0.1385, 0.678, 0.1385, 0.6656, 0.1385, 0.6272, 0.1385, 0.8355, 0.1385, 0.7939, 0.1352, 0.7939, 0.1354, 0.8355, 0.1385, 0.678, 0.1385, 0.6656, 0.1354, 0.6656, 0.1359, 0.678, 0.1385, 0.7939, 0.1385, 0.7505, 0.1351, 0.7505, 0.1352, 0.7939, 0.1385, 0.6656, 0.1385, 0.7072, 0.1352, 0.7072, 0.1354, 0.6656, 0.1385, 0.8231, 0.1385, 0.8559, 0.1385, 0.8739, 0.1385, 0.8355, 0.1385, 0.8559, 0.1385, 0.8847, 0.1385, 0.9075, 0.1385, 0.8739, 0.1385, 0.8847, 0.1385, 0.9082, 0.1385, 0.9352, 0.1385, 0.9075, 0.1385, 0.9082, 0.1385, 0.9258, 0.1385, 0.9557, 0.1385, 0.9352, 0.1385, 0.9258, 0.1385, 0.9366, 0.1385, 0.9683, 0.1385, 0.9557, 0.1385, 0.9366, 0.1385, 0.9402, 0.1385, 0.9726, 0.1385, 0.9683, 0.1468, 0.8961, 0.1468, 0.8989, 0.1468, 0.8961, 0.1468, 0.8876, 0.1468, 0.8739, 0.1468, 0.8555, 0.1468, 0.833, 0.1468, 0.8073, 0.1468, 0.7795, 0.1468, 0.7505, 0.1468, 0.7216, 0.1468, 0.6938, 0.1468, 0.6681, 0.1468, 0.6456, 0.1468, 0.6272, 0.1468, 0.6135, 0.1468, 0.605, 0.1468, 0.6022, 0.1468, 0.605, 0.1468, 0.6135, 0.1468, 0.6272, 0.1468, 0.6456, 0.1468, 0.6681, 0.1468, 0.6938, 0.1468, 0.7216, 0.1468, 0.7505, 0.1468, 0.7795, 0.1468, 0.8073, 0.1468, 0.833, 0.1468, 0.8555, 0.1468, 0.8739, 0.1468, 0.8876, 0.1385, 0.8231, 0.1385, 0.7875, 0.1468, 0.7795, 0.1468, 0.8073, 0.1385, 0.5928, 0.1385, 0.6164, 0.1468, 0.6456, 0.1468, 0.6272, 0.1385, 0.8559, 0.1385, 0.8231, 0.1468, 0.8073, 0.1468, 0.833, 0.1385, 0.5753, 0.1385, 0.5928, 0.1468, 0.6272, 0.1468, 0.6135, 0.1385, 0.9366, 0.1385, 0.9402, 0.1468, 0.8989, 0.1468, 0.8961, 0.1385, 0.8847, 0.1385, 0.8559, 0.1468, 0.833, 0.1468, 0.8555, 0.1385, 0.5645, 0.1385, 0.5753, 0.1468, 0.6135, 0.1468, 0.605, 0.1385, 0.9258, 0.1385, 0.9366, 0.1468, 0.8961, 0.1468, 0.8876, 0.1385, 0.9082, 0.1385, 0.8847, 0.1468, 0.8555, 0.1468, 0.8739, 0.1385, 0.5609, 0.1385, 0.5645, 0.1468, 0.605, 0.1468, 0.6022, 0.1385, 0.9082, 0.1385, 0.9258, 0.1468, 0.8876, 0.1468, 0.8739, 0.1385, 0.9258, 0.1385, 0.9082, 0.1468, 0.8739, 0.1468, 0.8876, 0.1385, 0.5645, 0.1385, 0.5609, 0.1468, 0.6022, 0.1468, 0.605, 0.1385, 0.8847, 0.1385, 0.9082, 0.1468, 0.8739, 0.1468, 0.8555, 0.1385, 0.9366, 0.1385, 0.9258, 0.1468, 0.8876, 0.1468, 0.8961, 0.1385, 0.5753, 0.1385, 0.5645, 0.1468, 0.605, 0.1468, 0.6135, 0.1385, 0.8559, 0.1385, 0.8847, 0.1468, 0.8555, 0.1468, 0.833, 0.1385, 0.9402, 0.1385, 0.9366, 0.1468, 0.8961, 0.1468, 0.8989, 0.1385, 0.5928, 0.1385, 0.5753, 0.1468, 0.6135, 0.1468, 0.6272, 0.1385, 0.8231, 0.1385, 0.8559, 0.1468, 0.833, 0.1468, 0.8073, 0.1385, 0.6164, 0.1385, 0.5928, 0.1468, 0.6272, 0.1468, 0.6456, 0.1385, 0.7875, 0.1385, 0.8231, 0.1468, 0.8073, 0.1468, 0.7795, 0.1385, 0.6452, 0.1385, 0.6164, 0.1468, 0.6456, 0.1468, 0.6681, 0.1385, 0.7505, 0.1385, 0.7875, 0.1468, 0.7795, 0.1468, 0.7505, 0.1385, 0.678, 0.1385, 0.6452, 0.1468, 0.6681, 0.1468, 0.6938, 0.1385, 0.7135, 0.1385, 0.7505, 0.1468, 0.7505, 0.1468, 0.7216, 0.1385, 0.7135, 0.1385, 0.678, 0.1468, 0.6938, 0.1468, 0.7216, 0.1385, 0.678, 0.1385, 0.7135, 0.1468, 0.7216, 0.1468, 0.6938, 0.1385, 0.7505, 0.1385, 0.7135, 0.1468, 0.7216, 0.1468, 0.7505, 0.1385, 0.6452, 0.1385, 0.678, 0.1468, 0.6938, 0.1468, 0.6681, 0.1385, 0.7875, 0.1385, 0.7505, 0.1468, 0.7505, 0.1468, 0.7795, 0.1359, 0.8231, 0.1357, 0.7875, 0.1352, 0.7939, 0.1354, 0.8355, 0.1357, 0.7875, 0.1357, 0.7505, 0.1351, 0.7505, 0.1352, 0.7939, 0.1357, 0.7505, 0.1357, 0.7135, 0.1352, 0.7072, 0.1351, 0.7505, 0.1357, 0.7135, 0.1359, 0.678, 0.1354, 0.6656, 0.1352, 0.7072, 0.1359, 0.678, 0.1357, 0.7135, 0.1352, 0.7072, 0.1354, 0.6656, 0.1357, 0.7135, 0.1357, 0.7505, 0.1351, 0.7505, 0.1352, 0.7072, 0.1357, 0.7505, 0.1357, 0.7875, 0.1352, 0.7939, 0.1351, 0.7505, 0.1357, 0.7875, 0.1359, 0.8231, 0.1354, 0.8355, 0.1352, 0.7939, 0.1385, 0.7505, 0.1385, 0.7135, 0.1357, 0.7135, 0.1357, 0.7505, 0.1385, 0.7135, 0.1385, 0.7505, 0.1357, 0.7505, 0.1357, 0.7135, 0.1385, 0.8355, 0.1385, 0.8231, 0.1359, 0.8231, 0.1354, 0.8355, 0.1385, 0.7939, 0.1385, 0.8355, 0.1354, 0.8355, 0.1352, 0.7939, 0.1385, 0.7135, 0.1385, 0.678, 0.1359, 0.678, 0.1357, 0.7135, 0.1385, 0.7505, 0.1385, 0.7875, 0.1357, 0.7875, 0.1357, 0.7505, 0.1385, 0.6656, 0.1385, 0.678, 0.1359, 0.678, 0.1354, 0.6656, 0.1385, 0.7505, 0.1385, 0.7939, 0.1352, 0.7939, 0.1351, 0.7505, 0.1385, 0.7072, 0.1385, 0.6656, 0.1354, 0.6656, 0.1352, 0.7072, 0.1385, 0.7875, 0.1385, 0.8231, 0.1359, 0.8231, 0.1357, 0.7875, 0.1385, 0.7072, 0.1385, 0.7505, 0.1351, 0.7505, 0.1352, 0.7072, 0.1385, 0.7505, 0.1385, 0.7072, 0.1352, 0.7072, 0.1351, 0.7505])
me_cylinder.materials.append(mat_ship)
me_cylinder.update()
me_cube_006 = bpy.data.meshes.new('Cube.006')
me_cube_006.from_pydata([(-1.0, -1.0, 0.2698), (-1.0, -1.0, 1.0), (-1.0, 0.7766, -0.5267), (-1.0, 0.7766, 1.0), (0.0172, -1.0, -1.0), (0.0172, -1.0, 1.0), (0.0172, 0.7766, -1.0), (0.0172, 0.7766, 1.0), (-1.0, 0.7766, -2.178), (-1.0, -1.0, -2.178), (0.0172, 0.7766, -2.178), (0.0172, -1.0, -2.178), (-1.373, 0.7766, -0.7822), (-1.448, -1.08, -0.01296), (-1.373, 0.7766, -2.178), (-1.373, -1.0, -2.178), (-1.0, -3.926, -2.178), (-1.0, -3.869, 0.2698), (-1.373, -3.926, -2.178), (-1.448, -3.555, -0.01296), (-1.462, 0.7766, -1.281), (-1.899, -1.08, -0.1763), (-1.462, 0.7766, -1.897), (-1.975, -1.0, -2.178), (-1.975, -3.677, -2.178), (-1.899, -3.565, -0.1763), (-1.0, 1.295, 0.577), (-1.0, 1.295, -1.0), (0.0172, 1.295, -1.0), (0.0172, 1.295, 0.577), (0.0172, 1.295, -1.755), (-1.0, 1.295, -1.755), (-1.719, 0.5784, -1.576), (-2.231, -1.165, -0.4983), (-1.719, 0.5784, -1.709), (-2.231, -1.165, -1.123), (-2.231, -3.552, -1.123), (-2.231, -3.495, -0.4983), (-1.373, -1.0, 0.01427), (-1.373, -3.869, 0.01427), (-1.975, -1.0, -0.2035), (-1.975, -3.62, -0.2035), (-1.491, -1.158, 0.587), (-1.491, -3.555, 0.587), (-1.875, -1.158, 0.4237), (-1.875, -3.565, 0.4237)], [], [(0, 1, 3, 2), (8, 2, 27, 31), (6, 7, 5, 4), (4, 5, 1, 0), (0, 2, 12, 38), (7, 3, 1, 5), (8, 10, 11, 9), (6, 4, 11, 10), (4, 0, 9, 11), (10, 8, 31, 30), (12, 14, 22, 20), (2, 8, 14, 12), (8, 9, 15, 14), (15, 9, 16, 18), (16, 17, 39, 18), (0, 38, 39, 17), (15, 18, 24, 23), (9, 0, 17, 16), (24, 41, 37, 36), (41, 40, 33, 37), (38, 12, 20, 40), (18, 39, 41, 24), (13, 21, 44, 42), (14, 15, 23, 22), (27, 26, 29, 28), (27, 28, 30, 31), (3, 7, 29, 26), (2, 3, 26, 27), (6, 10, 30, 28), (7, 6, 28, 29), (33, 32, 34, 35), (33, 35, 36, 37), (20, 22, 34, 32), (40, 20, 32, 33), (23, 24, 36, 35), (22, 23, 35, 34), (13, 19, 39, 38), (25, 21, 40, 41), (21, 13, 38, 40), (19, 25, 41, 39), (43, 42, 44, 45), (19, 13, 42, 43), (25, 19, 43, 45), (21, 25, 45, 44)])
_uv = me_cube_006.uv_layers.new(name='UVMap')
_uv.uv.foreach_set('vector', [0.1683, 0.7389, 0.1683, 0.7831, 0.1827, 0.7831, 0.1827, 0.6907, 0.1827, 0.5906, 0.1827, 0.6907, 0.1869, 0.662, 0.1869, 0.6162, 0.1827, 0.662, 0.1827, 0.7831, 0.1683, 0.7831, 0.1683, 0.662, 0.1683, 0.662, 0.1683, 0.7831, 0.1683, 0.7831, 0.1683, 0.7389, 0.1683, 0.7389, 0.1827, 0.6907, 0.1827, 0.6752, 0.1683, 0.7234, 0.1827, 0.7831, 0.1827, 0.7831, 0.1683, 0.7831, 0.1683, 0.7831, 0.1827, 0.5906, 0.1827, 0.5906, 0.1683, 0.5906, 0.1683, 0.5906, 0.1827, 0.662, 0.1683, 0.662, 0.1683, 0.5906, 0.1827, 0.5906, 0.1683, 0.662, 0.1683, 0.7389, 0.1683, 0.5906, 0.1683, 0.5906, 0.1827, 0.5906, 0.1827, 0.5906, 0.1869, 0.6162, 0.1869, 0.6162, 0.1827, 0.6752, 0.1827, 0.5906, 0.1827, 0.6076, 0.1827, 0.6449, 0.1827, 0.6907, 0.1827, 0.5906, 0.1827, 0.5906, 0.1827, 0.6752, 0.1827, 0.5906, 0.1683, 0.5906, 0.1683, 0.5906, 0.1827, 0.5906, 0.1683, 0.5906, 0.1683, 0.5906, 0.1445, 0.5906, 0.1445, 0.5906, 0.1445, 0.5906, 0.145, 0.7389, 0.145, 0.7234, 0.1445, 0.5906, 0.1683, 0.7389, 0.1683, 0.7234, 0.145, 0.7234, 0.145, 0.7389, 0.1683, 0.5906, 0.1445, 0.5906, 0.1465, 0.5906, 0.1683, 0.5906, 0.1683, 0.5906, 0.1683, 0.7389, 0.145, 0.7389, 0.1445, 0.5906, 0.1465, 0.5906, 0.147, 0.7102, 0.148, 0.6924, 0.1475, 0.6545, 0.147, 0.7102, 0.1683, 0.7102, 0.1669, 0.6924, 0.148, 0.6924, 0.1683, 0.7234, 0.1827, 0.6752, 0.1827, 0.6449, 0.1683, 0.7102, 0.1445, 0.5906, 0.145, 0.7234, 0.147, 0.7102, 0.1465, 0.5906, 0.1676, 0.7218, 0.1676, 0.7119, 0.167, 0.7482, 0.167, 0.7581, 0.1827, 0.5906, 0.1683, 0.5906, 0.1683, 0.5906, 0.1827, 0.6076, 0.1869, 0.662, 0.1869, 0.7575, 0.1869, 0.7575, 0.1869, 0.662, 0.1869, 0.662, 0.1869, 0.662, 0.1869, 0.6162, 0.1869, 0.6162, 0.1827, 0.7831, 0.1827, 0.7831, 0.1869, 0.7575, 0.1869, 0.7575, 0.1827, 0.6907, 0.1827, 0.7831, 0.1869, 0.7575, 0.1869, 0.662, 0.1827, 0.662, 0.1827, 0.5906, 0.1869, 0.6162, 0.1869, 0.662, 0.1827, 0.7831, 0.1827, 0.662, 0.1869, 0.662, 0.1869, 0.7575, 0.1669, 0.6924, 0.1811, 0.6271, 0.1811, 0.619, 0.1669, 0.6545, 0.1669, 0.6924, 0.1669, 0.6545, 0.1475, 0.6545, 0.148, 0.6924, 0.1827, 0.6449, 0.1827, 0.6076, 0.1811, 0.619, 0.1811, 0.6271, 0.1683, 0.7102, 0.1827, 0.6449, 0.1811, 0.6271, 0.1669, 0.6924, 0.1683, 0.5906, 0.1465, 0.5906, 0.1475, 0.6545, 0.1669, 0.6545, 0.1827, 0.6076, 0.1683, 0.5906, 0.1669, 0.6545, 0.1811, 0.619, 0.1676, 0.7218, 0.1475, 0.7218, 0.145, 0.7234, 0.1683, 0.7234, 0.1474, 0.7119, 0.1676, 0.7119, 0.1683, 0.7102, 0.147, 0.7102, 0.1676, 0.7119, 0.1676, 0.7218, 0.1683, 0.7234, 0.1683, 0.7102, 0.1475, 0.7218, 0.1474, 0.7119, 0.147, 0.7102, 0.145, 0.7234, 0.1475, 0.7581, 0.167, 0.7581, 0.167, 0.7482, 0.1474, 0.7482, 0.1475, 0.7218, 0.1676, 0.7218, 0.167, 0.7581, 0.1475, 0.7581, 0.1474, 0.7119, 0.1475, 0.7218, 0.1475, 0.7581, 0.1474, 0.7482, 0.1676, 0.7119, 0.1474, 0.7119, 0.1474, 0.7482, 0.167, 0.7482])
me_cube_006.materials.append(mat_ship)
me_cube_006.update()

# ---- objects
ob_light = bpy.data.objects.new('Light', light_light)
ob_collision = bpy.data.objects.new('Collision', me_cube_010)
ob_cylinder = bpy.data.objects.new('Cylinder', me_cylinder)
ob_cube = bpy.data.objects.new('Cube', me_cube_006)
ob_attachmentengine = bpy.data.objects.new('AttachmentEngine', None)
ob_attachmentfixedmount = bpy.data.objects.new('AttachmentFixedMount', None)

# ---- transforms, parenting, visibility, modifiers, constraints
ob_light.location = (6.109, -10.69, 6.934)
ob_light.rotation_euler = (0.6503, 0.05522, -4.417)
ob_light.scale = (1.5, 1.5, 1.5)
ob_light.lock_rotations_4d = False
ob_light.empty_display_type = 'ARROWS'
ob_light.color = (0.0, 0.0, 0.0, 0.0)
ob_light.lineart.crease_threshold = 0.0
ob_collision.location = (0.001281, 5.903, 0.198)
ob_collision.scale = (3.0, 3.0, 0.884)
_m = ob_collision.modifiers.new('Shrinkwrap', 'SHRINKWRAP')
ob_cylinder.location = (0.001281, 5.431, 0.6062)
ob_cylinder.rotation_euler = (1.571, -0.0, 0.0)
ob_cylinder.scale = (3.0, 3.0, 3.0)
ob_cube.location = (0.001281, 5.903, 0.198)
ob_cube.scale = (3.0, 3.0, 0.884)
_m = ob_cube.modifiers.new('Mirror', 'MIRROR')
ob_attachmentengine.location = (0.01505, -6.636, 0.5856)
ob_attachmentengine.rotation_euler = (0.0, -0.0, -3.142)
ob_attachmentengine.empty_display_type = 'SPHERE'
ob_attachmentfixedmount.location = (5.096, 2.05, 1.552)
ob_attachmentfixedmount.rotation_euler = (0.0, -0.0, -6.283)
ob_attachmentfixedmount.empty_display_type = 'ARROWS'

# ---- collection membership
scene.collection.objects.link(ob_light)
scene.collection.objects.link(ob_collision)
col_gunship.objects.link(ob_cylinder)
col_gunship.objects.link(ob_cube)
col_gunship.objects.link(ob_attachmentengine)
col_gunship.objects.link(ob_attachmentfixedmount)

# ---- scene / render settings (as saved in the file)
scene.frame_start = 1; scene.frame_end = 250; scene.frame_set(165)
scene.render.engine = 'BLENDER_EEVEE_NEXT'
scene.cycles.sampling_pattern = 'TABULATED_SOBOL'
scene.eevee.ray_tracing_options.trace_max_roughness = 0.0
bpy.context.view_layer.update()

# ---- added for rendering (the .blend has no active camera): camera
cam_auto = bpy.data.cameras.new('AutoCamera')
cam_auto.lens = 50.0
cam_auto.sensor_width = 36.0
cam_auto.clip_end = 1000.0
ob_auto_camera = bpy.data.objects.new('AutoCamera', cam_auto)
scene.collection.objects.link(ob_auto_camera)
ob_auto_camera.location = (22.6011, -26.8931, 18.686)
ob_auto_camera.rotation_euler = (1.09748, -7.21219e-08, 0.694738)
scene.camera = ob_auto_camera
bpy.context.view_layer.update()
